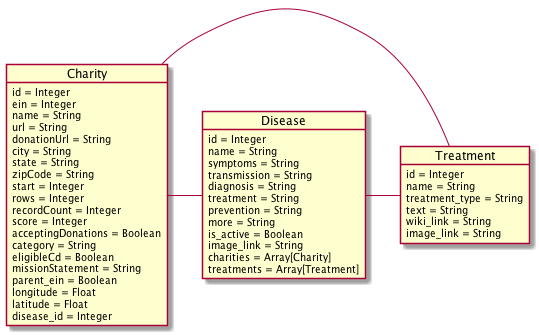

The diagram above was rendered by PlantUML. Its source (embedded in the PNG):
@startuml
Object Charity {
	id = Integer
    ein = Integer
    name = String
    url = String
    donationUrl = String
    city = String
    state = String
    zipCode = String
    start = Integer
    rows = Integer
    recordCount = Integer
    score = Integer
    acceptingDonations = Boolean
    category = String
    eligibleCd = Boolean
    missionStatement = String
    parent_ein = Boolean
    longitude = Float
    latitude = Float
    disease_id = Integer
}

Object Disease {
	id = Integer
    name = String
    symptoms = String
    transmission = String
    diagnosis = String
    treatment = String
    prevention = String
    more = String
    is_active = Boolean
    image_link = String
    charities = Array[Charity]
    treatments = Array[Treatment]
}

Object Treatment {
	id = Integer
    name = String
    treatment_type = String
    text = String
    wiki_link = String
    image_link = String
}

Charity - Disease
Disease - Treatment
Charity - Treatment
@enduml